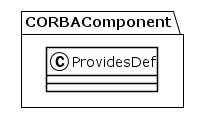

The diagram above was rendered by PlantUML. Its source (embedded in the PNG):
@startuml
!theme plain
package CORBAComponent {
class ProvidesDef {
}
}
@enduml